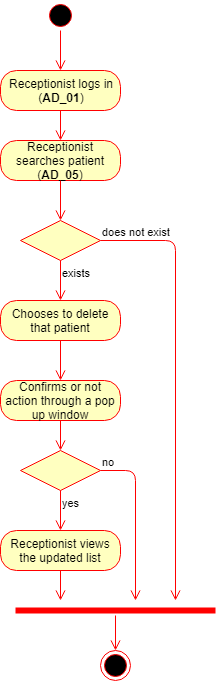

The diagram above was exported from draw.io. Its source (the exported page's mxGraphModel, read from the mxfile embedded in the PNG):
<mxGraphModel dx="872" dy="408" grid="1" gridSize="10" guides="1" tooltips="1" connect="1" arrows="1" fold="1" page="1" pageScale="1" pageWidth="850" pageHeight="1100" background="#ffffff" math="0" shadow="0">
  <root>
    <mxCell id="0" />
    <mxCell id="1" parent="0" />
    <mxCell id="27" value="" style="ellipse;html=1;shape=startState;fillColor=#000000;strokeColor=#ff0000;" parent="1" vertex="1">
      <mxGeometry x="300" y="20" width="30" height="30" as="geometry" />
    </mxCell>
    <mxCell id="28" value="" style="edgeStyle=orthogonalEdgeStyle;html=1;verticalAlign=bottom;endArrow=open;endSize=8;strokeColor=#ff0000;entryX=0.5;entryY=0;" parent="1" source="27" target="29" edge="1">
      <mxGeometry relative="1" as="geometry">
        <mxPoint x="315" y="90" as="targetPoint" />
      </mxGeometry>
    </mxCell>
    <mxCell id="29" value="Receptionist logs in&lt;br&gt;(&lt;b&gt;AD_01&lt;/b&gt;)&lt;br&gt;" style="rounded=1;whiteSpace=wrap;html=1;arcSize=40;fillColor=#ffffc0;strokeColor=#ff0000;" parent="1" vertex="1">
      <mxGeometry x="255" y="90" width="120" height="40" as="geometry" />
    </mxCell>
    <mxCell id="30" value="" style="edgeStyle=orthogonalEdgeStyle;html=1;verticalAlign=bottom;endArrow=open;endSize=8;strokeColor=#ff0000;entryX=0.5;entryY=0;" parent="1" source="29" target="31" edge="1">
      <mxGeometry relative="1" as="geometry">
        <mxPoint x="315" y="190" as="targetPoint" />
      </mxGeometry>
    </mxCell>
    <mxCell id="31" value="Receptionist searches patient (&lt;b&gt;AD_05&lt;/b&gt;)" style="rounded=1;whiteSpace=wrap;html=1;arcSize=40;fillColor=#ffffc0;strokeColor=#ff0000;" parent="1" vertex="1">
      <mxGeometry x="255" y="160" width="120" height="40" as="geometry" />
    </mxCell>
    <mxCell id="32" value="" style="edgeStyle=orthogonalEdgeStyle;html=1;verticalAlign=bottom;endArrow=open;endSize=8;strokeColor=#ff0000;entryX=0.5;entryY=0;" parent="1" source="31" target="33" edge="1">
      <mxGeometry relative="1" as="geometry">
        <mxPoint x="315" y="290" as="targetPoint" />
      </mxGeometry>
    </mxCell>
    <mxCell id="33" value="" style="rhombus;whiteSpace=wrap;html=1;fillColor=#ffffc0;strokeColor=#ff0000;" parent="1" vertex="1">
      <mxGeometry x="275" y="240" width="80" height="40" as="geometry" />
    </mxCell>
    <mxCell id="34" value="does not exist" style="edgeStyle=orthogonalEdgeStyle;html=1;align=left;verticalAlign=bottom;endArrow=open;endSize=8;strokeColor=#ff0000;" parent="1" source="33" edge="1">
      <mxGeometry x="-1" relative="1" as="geometry">
        <mxPoint x="430" y="620" as="targetPoint" />
      </mxGeometry>
    </mxCell>
    <mxCell id="35" value="exists" style="edgeStyle=orthogonalEdgeStyle;html=1;align=left;verticalAlign=top;endArrow=open;endSize=8;strokeColor=#ff0000;entryX=0.5;entryY=0;" parent="1" source="33" target="36" edge="1">
      <mxGeometry x="-1" relative="1" as="geometry">
        <mxPoint x="310" y="390" as="targetPoint" />
      </mxGeometry>
    </mxCell>
    <mxCell id="36" value="Chooses to delete that patient" style="rounded=1;whiteSpace=wrap;html=1;arcSize=40;fillColor=#ffffc0;strokeColor=#ff0000;" parent="1" vertex="1">
      <mxGeometry x="255" y="320" width="120" height="40" as="geometry" />
    </mxCell>
    <mxCell id="37" value="" style="edgeStyle=orthogonalEdgeStyle;html=1;verticalAlign=bottom;endArrow=open;endSize=8;strokeColor=#ff0000;exitX=0.5;exitY=1;entryX=0.5;entryY=0;" parent="1" source="36" target="38" edge="1">
      <mxGeometry relative="1" as="geometry">
        <mxPoint x="315" y="460" as="targetPoint" />
        <mxPoint x="315" y="410" as="sourcePoint" />
      </mxGeometry>
    </mxCell>
    <mxCell id="38" value="Confirms or not action through a pop up window" style="rounded=1;whiteSpace=wrap;html=1;arcSize=40;fillColor=#ffffc0;strokeColor=#ff0000;" parent="1" vertex="1">
      <mxGeometry x="255" y="400" width="120" height="40" as="geometry" />
    </mxCell>
    <mxCell id="39" value="" style="edgeStyle=orthogonalEdgeStyle;html=1;verticalAlign=bottom;endArrow=open;endSize=8;strokeColor=#ff0000;entryX=0.5;entryY=0;" parent="1" source="38" target="43" edge="1">
      <mxGeometry relative="1" as="geometry">
        <mxPoint x="315" y="560" as="targetPoint" />
      </mxGeometry>
    </mxCell>
    <mxCell id="40" value="" style="shape=line;html=1;strokeWidth=6;strokeColor=#ff0000;" parent="1" vertex="1">
      <mxGeometry x="270" y="625" width="200" height="10" as="geometry" />
    </mxCell>
    <mxCell id="41" value="" style="edgeStyle=orthogonalEdgeStyle;html=1;verticalAlign=bottom;endArrow=open;endSize=8;strokeColor=#ff0000;" parent="1" source="40" target="42" edge="1">
      <mxGeometry relative="1" as="geometry">
        <mxPoint x="375" y="640" as="targetPoint" />
      </mxGeometry>
    </mxCell>
    <mxCell id="42" value="" style="ellipse;html=1;shape=endState;fillColor=#000000;strokeColor=#ff0000;" parent="1" vertex="1">
      <mxGeometry x="355" y="670" width="30" height="30" as="geometry" />
    </mxCell>
    <mxCell id="43" value="" style="rhombus;whiteSpace=wrap;html=1;fillColor=#ffffc0;strokeColor=#ff0000;" parent="1" vertex="1">
      <mxGeometry x="275" y="470" width="80" height="40" as="geometry" />
    </mxCell>
    <mxCell id="44" value="no" style="edgeStyle=orthogonalEdgeStyle;html=1;align=left;verticalAlign=bottom;endArrow=open;endSize=8;strokeColor=#ff0000;" parent="1" source="43" edge="1">
      <mxGeometry x="-1" relative="1" as="geometry">
        <mxPoint x="390" y="620" as="targetPoint" />
      </mxGeometry>
    </mxCell>
    <mxCell id="45" value="yes" style="edgeStyle=orthogonalEdgeStyle;html=1;align=left;verticalAlign=top;endArrow=open;endSize=8;strokeColor=#ff0000;" parent="1" source="43" target="46" edge="1">
      <mxGeometry x="-1" relative="1" as="geometry">
        <mxPoint x="315" y="550" as="targetPoint" />
      </mxGeometry>
    </mxCell>
    <mxCell id="46" value="Receptionist views the updated list" style="rounded=1;whiteSpace=wrap;html=1;arcSize=40;fillColor=#ffffc0;strokeColor=#ff0000;" parent="1" vertex="1">
      <mxGeometry x="255" y="550" width="120" height="40" as="geometry" />
    </mxCell>
    <mxCell id="47" value="" style="edgeStyle=orthogonalEdgeStyle;html=1;verticalAlign=bottom;endArrow=open;endSize=8;strokeColor=#ff0000;exitX=0.5;exitY=1;" parent="1" source="46" edge="1">
      <mxGeometry relative="1" as="geometry">
        <mxPoint x="315" y="620" as="targetPoint" />
        <mxPoint x="325" y="450" as="sourcePoint" />
      </mxGeometry>
    </mxCell>
  </root>
</mxGraphModel>